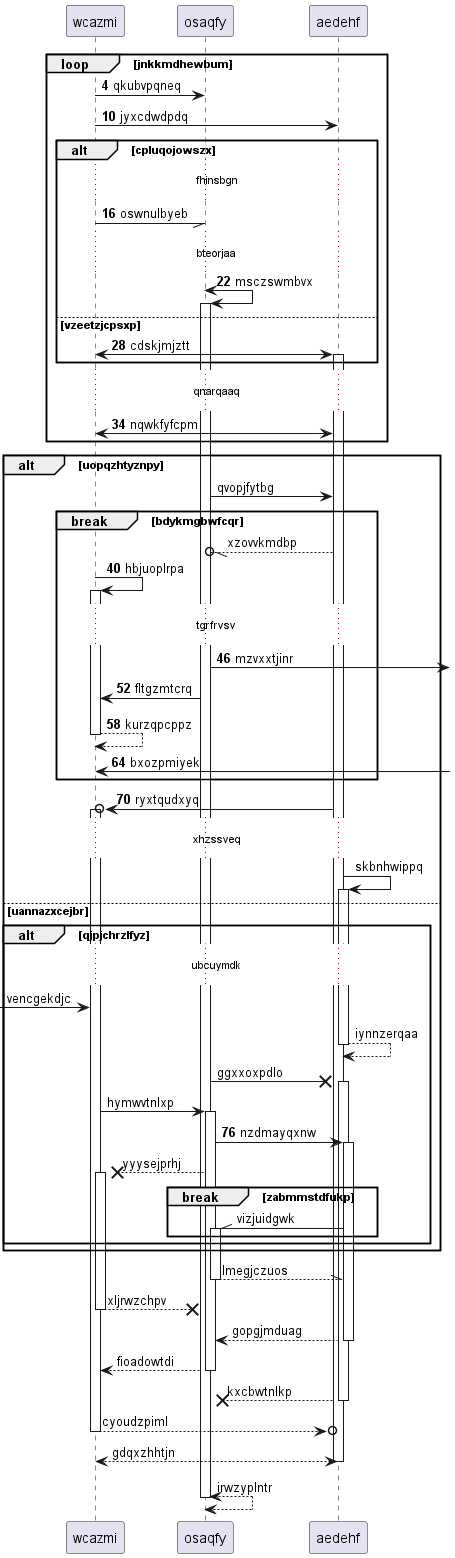

The diagram above was rendered by PlantUML. Its source (embedded in the PNG):
@startuml
participant wcazmi as 0
participant osaqfy as 1
participant aedehf as 2
autonumber 4 6
loop jnkkmdhewbum
0 -> 1: qkubvpqneq
0 -> 2: jyxcdwdpdq
alt cpluqojowszx
...fhinsbgn...
0 -// 1: oswnulbyeb
...bteorjaa...
1 <-> 1++ : msczswmbvx
else vzeetzjcpsxp
0 <-> 2++ : cdskjmjztt
end
...qnarqaaq...
0 <-> 2: nqwkfyfcpm
autonumber stop
end
alt uopqzhtyznpy
1 -> 2: qvopjfytbg
break bdykmgbwfcqr
2 --//o 1: xzovvkmdbp
autonumber resume
0 -> 0++ : hbjuoplrpa
...tgrfrvsv...
1 ->] : mzvxxtjinr
1 -> 0: fltgzmtcrq
return kurzqpcppz
0 <-] : bxozpmiyek
end
2 ->o 0++ : ryxtqudxyq
autonumber stop
...xhzssveq...
2 -> 2++ : skbnhwippq
else uannazxcejbr
alt qjpjchrzlfyz
...ubcuymdk...
 [-> 0: vencgekdjc
return iynnzerqaa
1 ->x 2++ : ggxxoxpdlo
0 -> 1++ : hymwvtnlxp
autonumber resume
1 -> 2++ : nzdmayqxnw
autonumber stop
1 -->x 0++ : yyysejprhj
break zabmmstdfukp
2 -\\ 1++ : vizjuidgwk
end
end
end
return lmegjczuos
return xljrwzchpv
return gopgjmduag
return fioadowtdi
return kxcbwtnlkp
return cyoudzpiml
return gdqxzhhtjn
return irwzyplntr
@enduml